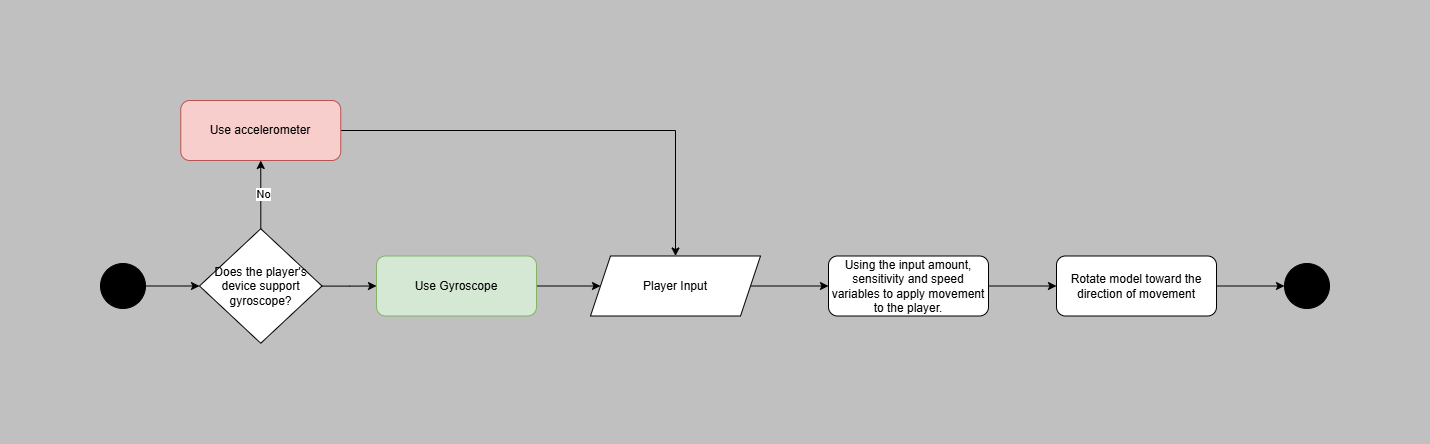

The diagram above was exported from draw.io. Its source (the exported page's mxGraphModel, read from the mxfile embedded in the PNG):
<mxGraphModel dx="1536" dy="901" grid="0" gridSize="10" guides="1" tooltips="1" connect="1" arrows="1" fold="1" page="0" pageScale="1" pageWidth="827" pageHeight="1169" background="#C0C0C0" math="0" shadow="0">
  <root>
    <mxCell id="0" />
    <mxCell id="1" parent="0" />
    <mxCell id="oaTwomqusFgltLGMxmjw-7" edge="1" parent="1" source="Lk05uargmH2pK3raDG-U-1" style="edgeStyle=orthogonalEdgeStyle;rounded=0;orthogonalLoop=1;jettySize=auto;html=1;entryX=0;entryY=0.5;entryDx=0;entryDy=0;" target="oaTwomqusFgltLGMxmjw-6">
      <mxGeometry relative="1" as="geometry" />
    </mxCell>
    <mxCell id="Lk05uargmH2pK3raDG-U-1" parent="1" style="ellipse;whiteSpace=wrap;html=1;aspect=fixed;fillColor=#000000;" value="" vertex="1">
      <mxGeometry height="45" width="45" x="51" y="428" as="geometry" />
    </mxCell>
    <mxCell id="oaTwomqusFgltLGMxmjw-5" edge="1" parent="1" source="Lk05uargmH2pK3raDG-U-2" style="edgeStyle=orthogonalEdgeStyle;rounded=0;orthogonalLoop=1;jettySize=auto;html=1;exitX=1;exitY=0.5;exitDx=0;exitDy=0;entryX=0;entryY=0.5;entryDx=0;entryDy=0;" target="oaTwomqusFgltLGMxmjw-4">
      <mxGeometry relative="1" as="geometry" />
    </mxCell>
    <mxCell id="Lk05uargmH2pK3raDG-U-2" parent="1" style="rounded=1;whiteSpace=wrap;html=1;" value="Using the input amount, sensitivity and speed variables to apply movement to the player." vertex="1">
      <mxGeometry height="60" width="160" x="779" y="420.5" as="geometry" />
    </mxCell>
    <mxCell id="oaTwomqusFgltLGMxmjw-3" edge="1" parent="1" source="oaTwomqusFgltLGMxmjw-1" style="edgeStyle=orthogonalEdgeStyle;rounded=0;orthogonalLoop=1;jettySize=auto;html=1;entryX=0;entryY=0.5;entryDx=0;entryDy=0;" target="Lk05uargmH2pK3raDG-U-2">
      <mxGeometry relative="1" as="geometry" />
    </mxCell>
    <mxCell id="oaTwomqusFgltLGMxmjw-1" parent="1" style="shape=parallelogram;perimeter=parallelogramPerimeter;whiteSpace=wrap;html=1;fixedSize=1;" value="Player Input" vertex="1">
      <mxGeometry height="60" width="170" x="541" y="420.5" as="geometry" />
    </mxCell>
    <mxCell id="oaTwomqusFgltLGMxmjw-20" edge="1" parent="1" source="oaTwomqusFgltLGMxmjw-4" style="edgeStyle=orthogonalEdgeStyle;rounded=0;orthogonalLoop=1;jettySize=auto;html=1;entryX=0;entryY=0.5;entryDx=0;entryDy=0;" target="oaTwomqusFgltLGMxmjw-19">
      <mxGeometry relative="1" as="geometry" />
    </mxCell>
    <mxCell id="oaTwomqusFgltLGMxmjw-4" parent="1" style="rounded=1;whiteSpace=wrap;html=1;" value="Rotate model toward the direction of movement" vertex="1">
      <mxGeometry height="60" width="160" x="1007" y="420.5" as="geometry" />
    </mxCell>
    <mxCell id="oaTwomqusFgltLGMxmjw-10" edge="1" parent="1" source="oaTwomqusFgltLGMxmjw-6" style="edgeStyle=orthogonalEdgeStyle;rounded=0;orthogonalLoop=1;jettySize=auto;html=1;entryX=0.5;entryY=1;entryDx=0;entryDy=0;" target="oaTwomqusFgltLGMxmjw-8">
      <mxGeometry relative="1" as="geometry" />
    </mxCell>
    <mxCell id="oaTwomqusFgltLGMxmjw-13" connectable="0" parent="oaTwomqusFgltLGMxmjw-10" style="edgeLabel;html=1;align=center;verticalAlign=middle;resizable=0;points=[];" value="No" vertex="1">
      <mxGeometry relative="1" x="0.0394" y="-2" as="geometry">
        <mxPoint as="offset" />
      </mxGeometry>
    </mxCell>
    <mxCell id="oaTwomqusFgltLGMxmjw-16" edge="1" parent="1" source="oaTwomqusFgltLGMxmjw-6" style="edgeStyle=orthogonalEdgeStyle;rounded=0;orthogonalLoop=1;jettySize=auto;html=1;entryX=0;entryY=0.5;entryDx=0;entryDy=0;" target="oaTwomqusFgltLGMxmjw-15">
      <mxGeometry relative="1" as="geometry" />
    </mxCell>
    <mxCell id="oaTwomqusFgltLGMxmjw-6" parent="1" style="rhombus;whiteSpace=wrap;html=1;" value="Does the player's device support gyroscope?" vertex="1">
      <mxGeometry height="114.5" width="122.5" x="150" y="393.25" as="geometry" />
    </mxCell>
    <mxCell id="oaTwomqusFgltLGMxmjw-18" edge="1" parent="1" source="oaTwomqusFgltLGMxmjw-8" style="edgeStyle=orthogonalEdgeStyle;rounded=0;orthogonalLoop=1;jettySize=auto;html=1;entryX=0.5;entryY=0;entryDx=0;entryDy=0;" target="oaTwomqusFgltLGMxmjw-1">
      <mxGeometry relative="1" as="geometry" />
    </mxCell>
    <mxCell id="oaTwomqusFgltLGMxmjw-8" parent="1" style="rounded=1;whiteSpace=wrap;html=1;fillColor=#f8cecc;strokeColor=#b85450;" value="Use accelerometer" vertex="1">
      <mxGeometry height="60" width="160" x="131.25" y="265" as="geometry" />
    </mxCell>
    <mxCell id="oaTwomqusFgltLGMxmjw-17" edge="1" parent="1" source="oaTwomqusFgltLGMxmjw-15" style="edgeStyle=orthogonalEdgeStyle;rounded=0;orthogonalLoop=1;jettySize=auto;html=1;entryX=0;entryY=0.5;entryDx=0;entryDy=0;" target="oaTwomqusFgltLGMxmjw-1">
      <mxGeometry relative="1" as="geometry" />
    </mxCell>
    <mxCell id="oaTwomqusFgltLGMxmjw-15" parent="1" style="rounded=1;whiteSpace=wrap;html=1;fillColor=#d5e8d4;strokeColor=#82b366;" value="Use Gyroscope" vertex="1">
      <mxGeometry height="60" width="160" x="327" y="420.5" as="geometry" />
    </mxCell>
    <mxCell id="oaTwomqusFgltLGMxmjw-19" parent="1" style="ellipse;whiteSpace=wrap;html=1;aspect=fixed;fillColor=#000000;" value="" vertex="1">
      <mxGeometry height="45" width="45" x="1235" y="428" as="geometry" />
    </mxCell>
  </root>
</mxGraphModel>